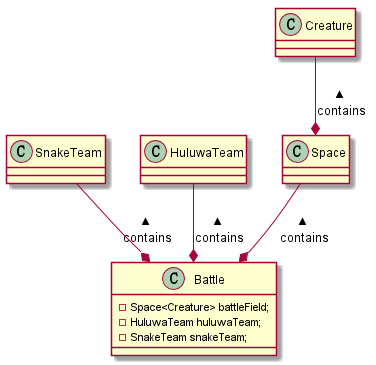

The diagram above was rendered by PlantUML. Its source (embedded in the PNG):
@startuml

class Battle {
    - Space<Creature> battleField;
    - HuluwaTeam huluwaTeam;
    - SnakeTeam snakeTeam;
}

Battle *-up- Space :contains >
Space *-up- Creature :contains >
Battle *-up- HuluwaTeam :contains >
Battle *-up- SnakeTeam :contains >

@enduml